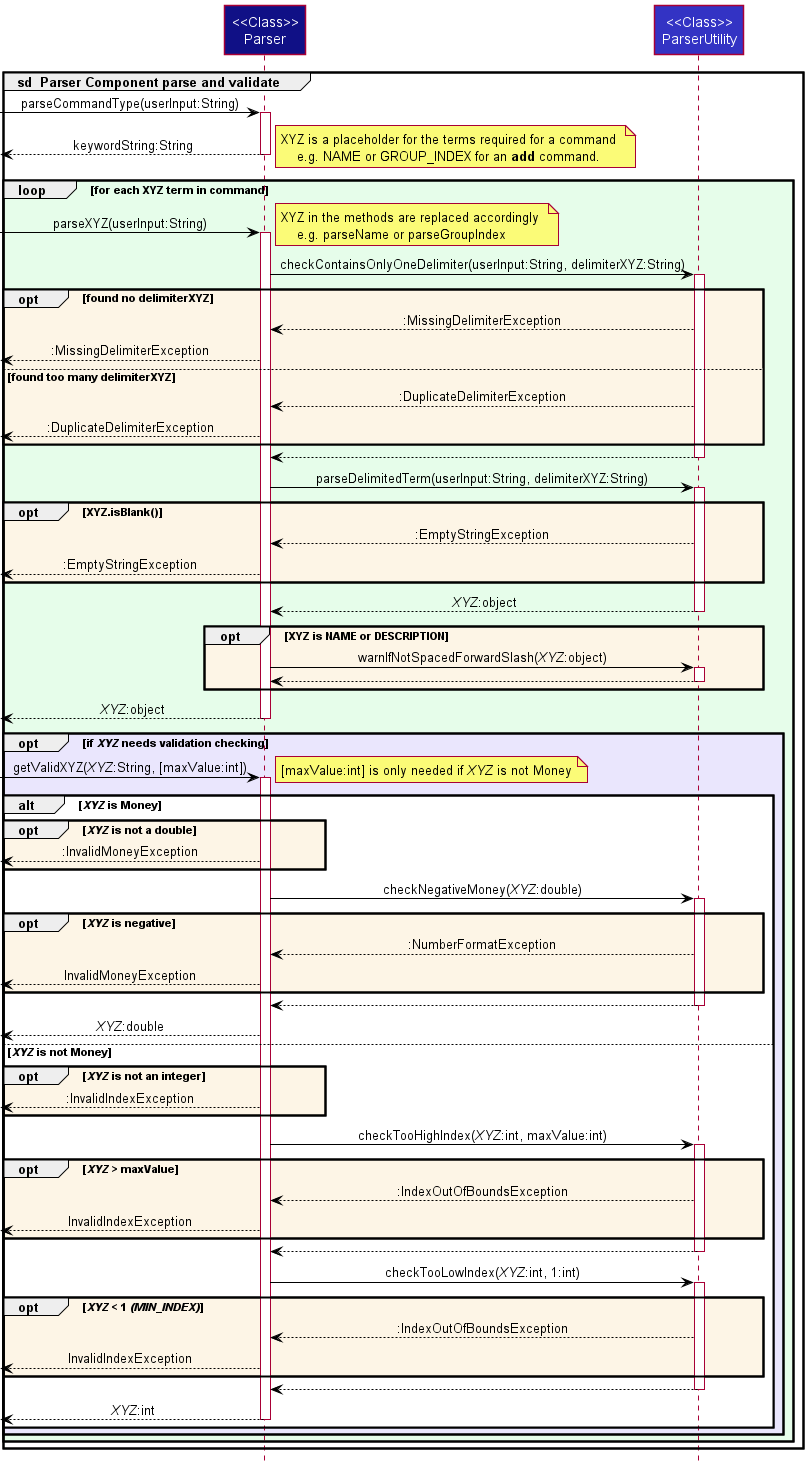

The diagram above was rendered by PlantUML. Its source (embedded in the PNG):
@startuml
!include style.puml
skinparam arrowColor #BLACK
skinparam noteTextAlignment left

group **sd**  Parser Component parse and validate
Participant "<<Class>>\nParser" as Parser LOGIC_COLOR
Participant "<<Class>>\nParserUtility" as UParser LOGIC_COLOR_T1

[-> Parser : parseCommandType(userInput:String)
activate Parser
Parser -->[ : keywordString:String
deactivate Parser

loop LOOP_COLOR for each XYZ term in command
    note right : XYZ is a placeholder for the terms required for a command \n    e.g. NAME or GROUP_INDEX for an **add** command.

    [-> Parser : parseXYZ(userInput:String)
    activate Parser

    note right : XYZ in the methods are replaced accordingly \n    e.g. parseName or parseGroupIndex

    ' checkContainsOnlyOneDelimiter
    Parser -> UParser : checkContainsOnlyOneDelimiter(userInput:String, delimiterXYZ:String)
    activate UParser
    opt OPT_COLOR found no delimiterXYZ
        UParser --> Parser : :MissingDelimiterException
        Parser -->[ : :MissingDelimiterException
    else found too many delimiterXYZ
        UParser --> Parser : :DuplicateDelimiterException
        Parser -->[ : :DuplicateDelimiterException
    end opt
    UParser --> Parser
    deactivate UParser

    ' parseDelimitedTerm
    Parser -> UParser : parseDelimitedTerm(userInput:String, delimiterXYZ:String)
    activate UParser
    opt OPT_COLOR XYZ.isBlank()
        UParser --> Parser : :EmptyStringException
        Parser -->[ : :EmptyStringException
    end opt
    UParser --> Parser : //XYZ//:object
    deactivate UParser

    opt OPT_COLOR XYZ is NAME or DESCRIPTION
    Parser -> UParser : warnIfNotSpacedForwardSlash(//XYZ//:object)
    activate UParser
    UParser --> Parser
    deactivate UParser
    end OPT

    Parser -->[ : //XYZ//:object
    deactivate Parser

    ' needs Validation
    opt OPT_COLOR_T1 if //XYZ// needs validation checking
        [-> Parser : getValidXYZ(//XYZ//:String, [maxValue:int])
        note right : [maxValue:int] is only needed if //XYZ// is not Money
        activate Parser

        ' isMoney?
        alt //XYZ// is Money

            opt OPT_COLOR //XYZ// is not a double
                Parser -->[ : :InvalidMoneyException
            end opt

            ' checkNegative
            Parser -> UParser : checkNegativeMoney(//XYZ//:double)
            activate UParser
            opt OPT_COLOR //XYZ// is negative
                UParser --> Parser : :NumberFormatException
                Parser -->[ :InvalidMoneyException
            end opt
            UParser --> Parser
            deactivate UParser

            Parser -->[ : //XYZ//:double

        ' notMoney
        else //XYZ// is not Money

            opt OPT_COLOR //XYZ// is not an integer
                Parser -->[ : :InvalidIndexException
            end opt

            ' checkTooHigh
            Parser -> UParser : checkTooHighIndex(//XYZ//:int, maxValue:int)
            activate UParser
            opt OPT_COLOR //XYZ// > maxValue
                UParser --> Parser : :IndexOutOfBoundsException
                Parser -->[ :InvalidIndexException
            end opt
            UParser --> Parser
            deactivate UParser

            ' checkTooLow
            Parser -> UParser : checkTooLowIndex(//XYZ//:int, 1:int)
            activate UParser
            opt OPT_COLOR //XYZ// < 1 //(MIN_INDEX)//
                UParser --> Parser : :IndexOutOfBoundsException
                Parser -->[ :InvalidIndexException
            end opt
            UParser --> Parser
            deactivate UParser

            Parser -->[ : //XYZ//:int
            deactivate Parser
        end opt
    end opt
end loop
end
@enduml